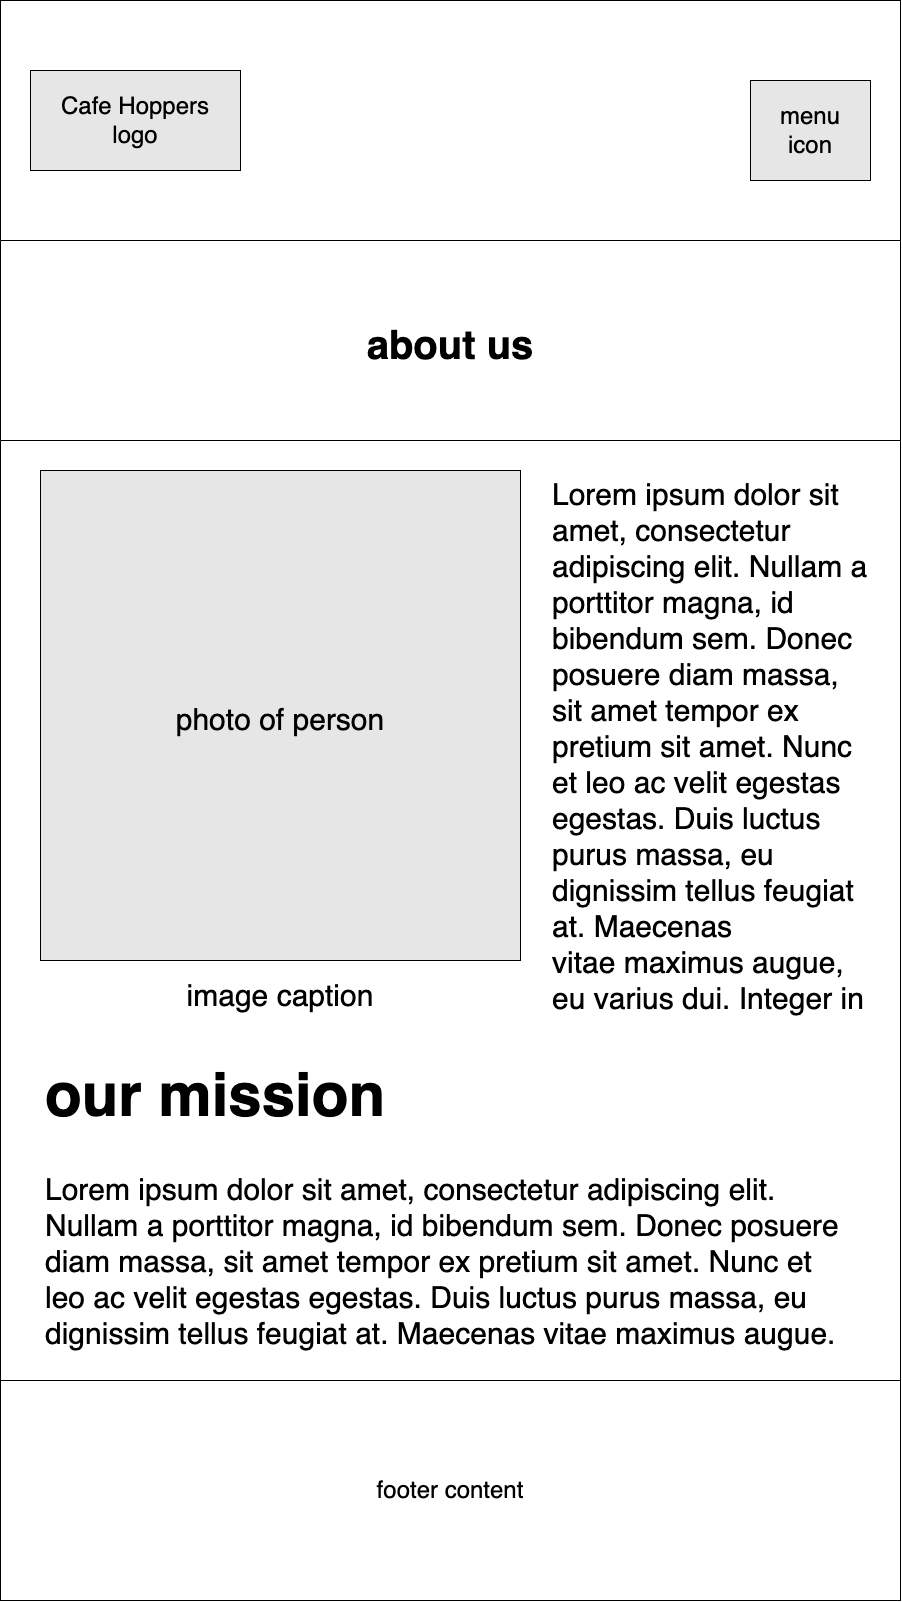

The diagram above was exported from draw.io. Its source (the exported page's mxGraphModel, read from the mxfile embedded in the PNG):
<mxGraphModel dx="1165" dy="1710" grid="1" gridSize="10" guides="1" tooltips="1" connect="1" arrows="1" fold="1" page="1" pageScale="1" pageWidth="900" pageHeight="1600" background="#FFFFFF" math="0" shadow="0">
  <root>
    <mxCell id="0" />
    <mxCell id="1" parent="0" />
    <mxCell id="qiCiA2myx4UJtC2wgqbX-6" value="" style="rounded=0;whiteSpace=wrap;html=1;fontSize=24;fillColor=#FFFFFF;" parent="1" vertex="1">
      <mxGeometry width="900" height="240" as="geometry" />
    </mxCell>
    <mxCell id="qiCiA2myx4UJtC2wgqbX-1" value="&lt;font style=&quot;font-size: 24px;&quot;&gt;Cafe Hoppers&lt;br&gt;logo&lt;/font&gt;" style="rounded=0;whiteSpace=wrap;html=1;fillColor=#E6E6E6;" parent="1" vertex="1">
      <mxGeometry x="30" y="70" width="210" height="100" as="geometry" />
    </mxCell>
    <mxCell id="qiCiA2myx4UJtC2wgqbX-7" value="menu&lt;br&gt;icon" style="rounded=0;whiteSpace=wrap;html=1;fontSize=24;fillColor=#E6E6E6;" parent="1" vertex="1">
      <mxGeometry x="750" y="80" width="120" height="100" as="geometry" />
    </mxCell>
    <mxCell id="qiCiA2myx4UJtC2wgqbX-10" value="footer content" style="rounded=0;whiteSpace=wrap;html=1;fontSize=24;fillColor=#FFFFFF;" parent="1" vertex="1">
      <mxGeometry y="1380" width="900" height="220" as="geometry" />
    </mxCell>
    <mxCell id="alxngudCPENM9emR9nhb-4" value="about us" style="swimlane;startSize=200;fontSize=40;align=center;verticalAlign=middle;" parent="1" vertex="1">
      <mxGeometry y="240" width="900" height="1140" as="geometry" />
    </mxCell>
    <mxCell id="m13c1VVCvo1BrJ8PwNhT-1" value="&lt;font style=&quot;font-size: 30px;&quot;&gt;photo of person&lt;/font&gt;" style="rounded=0;whiteSpace=wrap;html=1;fontSize=40;fillColor=#E6E6E6;" parent="alxngudCPENM9emR9nhb-4" vertex="1">
      <mxGeometry x="40" y="230" width="480" height="490" as="geometry" />
    </mxCell>
    <mxCell id="m13c1VVCvo1BrJ8PwNhT-2" value="&lt;font style=&quot;font-size: 30px; line-height: 1;&quot;&gt;Lorem ipsum dolor sit amet, consectetur adipiscing elit. Nullam a porttitor magna, id bibendum sem. Donec posuere diam massa, sit amet tempor ex pretium sit amet. Nunc et leo ac velit egestas egestas. Duis luctus purus massa, eu dignissim tellus feugiat at. Maecenas vitae&amp;nbsp;&lt;/font&gt;maximus augue, eu varius dui. Integer in" style="text;html=1;strokeColor=none;fillColor=none;align=left;verticalAlign=top;whiteSpace=wrap;rounded=0;fontSize=30;" parent="alxngudCPENM9emR9nhb-4" vertex="1">
      <mxGeometry x="550" y="230" width="320" height="560" as="geometry" />
    </mxCell>
    <mxCell id="m13c1VVCvo1BrJ8PwNhT-5" value="image caption" style="text;html=1;strokeColor=none;fillColor=none;align=center;verticalAlign=middle;whiteSpace=wrap;rounded=0;labelBackgroundColor=none;fontFamily=Helvetica;fontSize=30;" parent="alxngudCPENM9emR9nhb-4" vertex="1">
      <mxGeometry x="175" y="740" width="210" height="30" as="geometry" />
    </mxCell>
    <mxCell id="m13c1VVCvo1BrJ8PwNhT-6" value="&lt;h1&gt;our mission&lt;/h1&gt;&lt;div&gt;Lorem ipsum dolor sit amet, consectetur adipiscing elit. Nullam a porttitor magna, id bibendum sem. Donec posuere diam massa, sit amet tempor ex pretium sit amet. Nunc et leo ac velit egestas egestas. Duis luctus purus massa, eu dignissim tellus feugiat at. Maecenas vitae maximus augue.&lt;br&gt;&lt;/div&gt;&lt;p&gt;&lt;/p&gt;" style="text;html=1;strokeColor=none;fillColor=none;spacing=5;spacingTop=-20;whiteSpace=wrap;overflow=hidden;rounded=0;labelBackgroundColor=none;fontFamily=Helvetica;fontSize=30;" parent="alxngudCPENM9emR9nhb-4" vertex="1">
      <mxGeometry x="40" y="790" width="820" height="350" as="geometry" />
    </mxCell>
  </root>
</mxGraphModel>